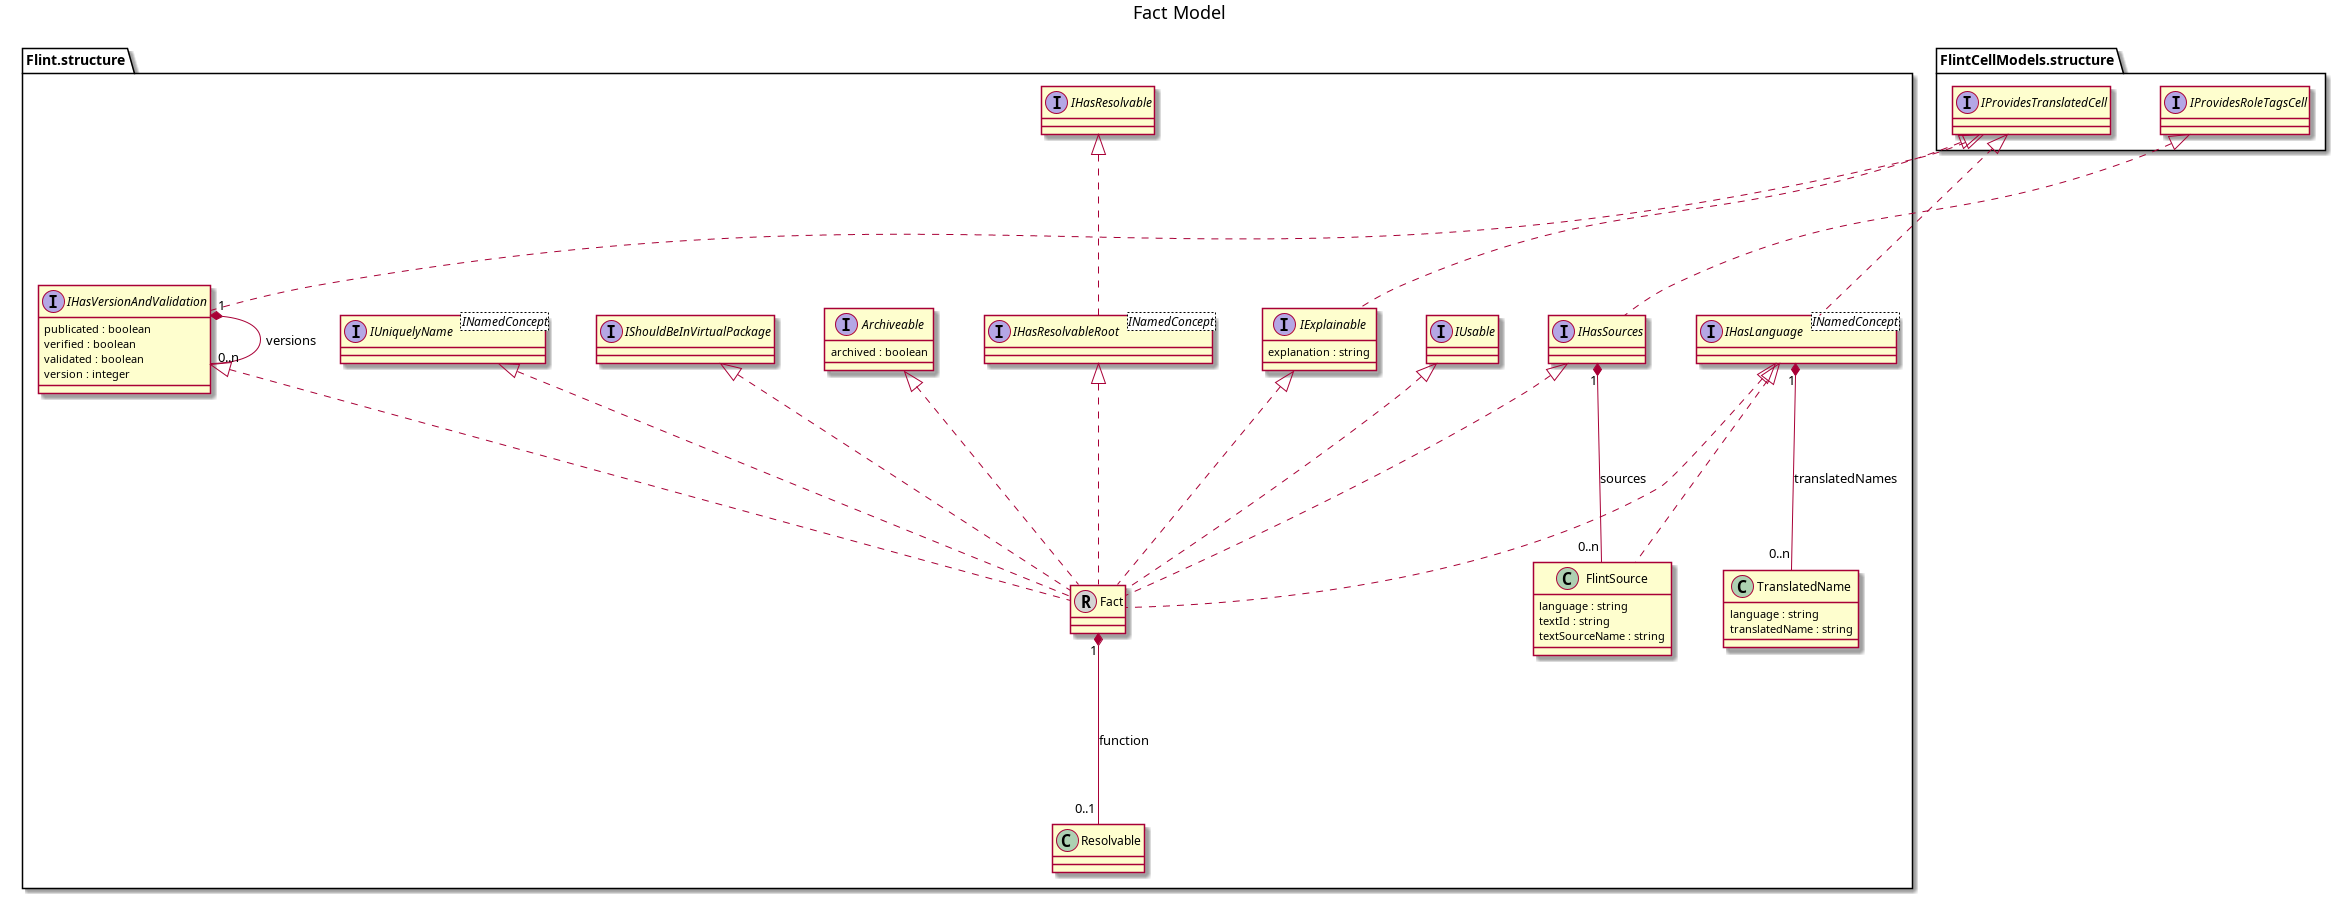

The diagram above was rendered by PlantUML. Its source (embedded in the PNG):
@startuml Fact-Model
title Fact Model
skinparam nodesep 50
skinparam ranksep 150

interface "Flint.structure.IUniquelyName" <INamedConcept>
interface "Flint.structure.IUsable" 
interface "Flint.structure.IHasResolvable" 
interface "Flint.structure.IHasVersionAndValidation" 
"Flint.structure.IHasVersionAndValidation" : publicated : boolean
"Flint.structure.IHasVersionAndValidation" : verified : boolean
"Flint.structure.IHasVersionAndValidation" : validated : boolean
"Flint.structure.IHasVersionAndValidation" : version : integer
interface "Flint.structure.IExplainable" 
"Flint.structure.IExplainable" : explanation : string
interface "Flint.structure.IShouldBeInVirtualPackage" 
interface "Flint.structure.Archiveable" 
"Flint.structure.Archiveable" : archived : boolean
interface "Flint.structure.IHasLanguage" <INamedConcept>
interface "FlintCellModels.structure.IProvidesRoleTagsCell" 
interface "Flint.structure.IHasSources" 
interface "FlintCellModels.structure.IProvidesTranslatedCell" 
interface "Flint.structure.IHasResolvableRoot" <INamedConcept>
class "Flint.structure.Resolvable"  
class "Flint.structure.Fact"  << (R, lightgrey) >>
class "Flint.structure.TranslatedName"  
"Flint.structure.TranslatedName" : language : string
"Flint.structure.TranslatedName" : translatedName : string
class "Flint.structure.FlintSource"
"Flint.structure.FlintSource" : language : string
"Flint.structure.FlintSource" : textId : string
"Flint.structure.FlintSource" : textSourceName : string  
"Flint.structure.IHasLanguage" <|.. "Flint.structure.FlintSource" 

"FlintCellModels.structure.IProvidesTranslatedCell" <|.. "Flint.structure.IHasVersionAndValidation"
"FlintCellModels.structure.IProvidesTranslatedCell" <|.. "Flint.structure.IExplainable"
"FlintCellModels.structure.IProvidesTranslatedCell" <|.. "Flint.structure.IHasLanguage"
"FlintCellModels.structure.IProvidesRoleTagsCell" <|.. "Flint.structure.IHasSources"
"Flint.structure.IHasResolvable" <|.. "Flint.structure.IHasResolvableRoot"
"Flint.structure.IUniquelyName" <|.. "Flint.structure.Fact"
"Flint.structure.IExplainable" <|.. "Flint.structure.Fact"
"Flint.structure.IUsable" <|.. "Flint.structure.Fact"
"Flint.structure.IHasSources" <|.. "Flint.structure.Fact"
"Flint.structure.IHasResolvableRoot" <|.. "Flint.structure.Fact"
"Flint.structure.IShouldBeInVirtualPackage" <|.. "Flint.structure.Fact"
"Flint.structure.IHasLanguage" <|.. "Flint.structure.Fact"
"Flint.structure.IHasVersionAndValidation" <|.. "Flint.structure.Fact"
"Flint.structure.Archiveable" <|.. "Flint.structure.Fact"
"Flint.structure.IHasVersionAndValidation" "1" *-- "0..n" "Flint.structure.IHasVersionAndValidation" : versions
"Flint.structure.Fact" "1" *-- "0..1" "Flint.structure.Resolvable" : function
"Flint.structure.IHasLanguage" "1" *-- "0..n" "Flint.structure.TranslatedName" : translatedNames
"Flint.structure.IHasSources" "1" *-- "0..n" "Flint.structure.FlintSource" : sources

@enduml